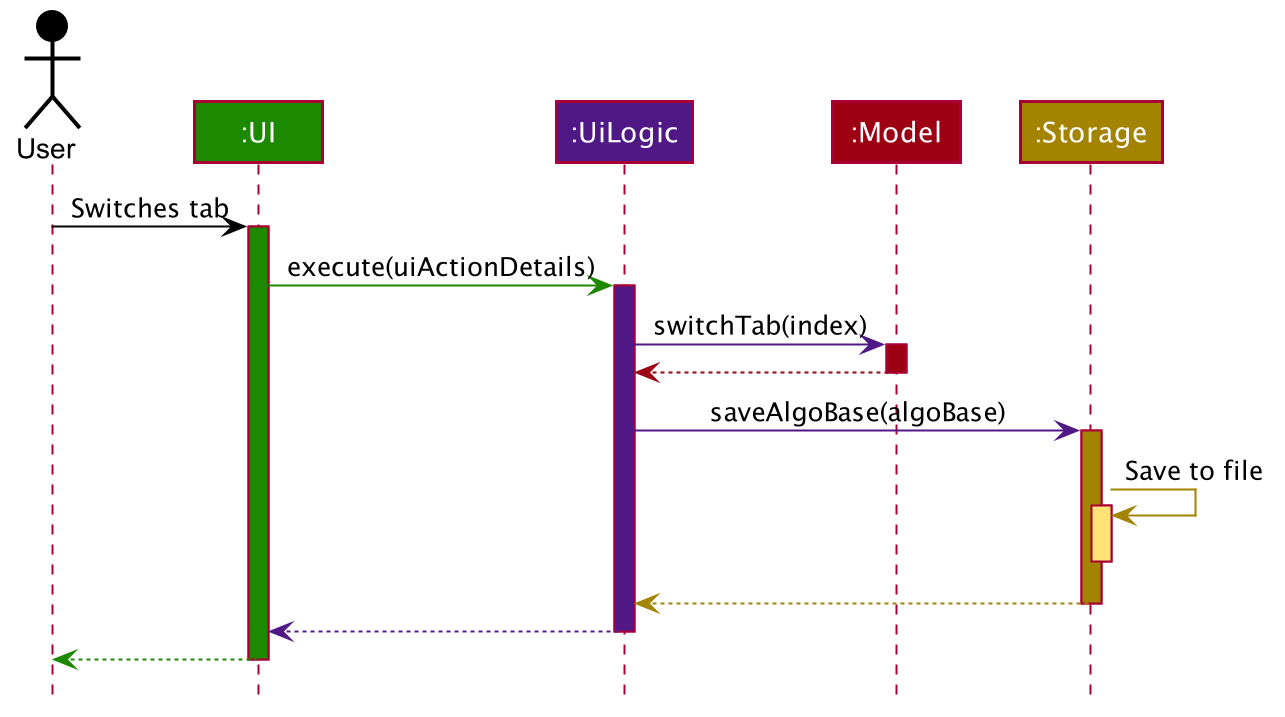

The diagram above was rendered by PlantUML. Its source (embedded in the PNG):
@startuml









skinparam BackgroundColor #FFFFFFF

skinparam Shadowing false

skinparam Class {
    FontColor #FFFFFF
    BorderThickness 1
    BorderColor #FFFFFF
    StereotypeFontColor #FFFFFF
    FontName Arial
}

skinparam Actor {
    BorderColor #000000
    Color #000000
    FontName Arial
}

skinparam Sequence {
    MessageAlign center
    BoxFontSize 15
    BoxPadding 0
    BoxFontColor #FFFFFF
    FontName Arial
}

skinparam Participant {
    FontColor #FFFFFFF
    Padding 20
}

skinparam MinClassWidth 50
skinparam ParticipantPadding 10
skinparam Shadowing false
skinparam DefaultTextAlignment center
skinparam packageStyle Rectangle

hide footbox
hide members
hide circle

Actor User as user #000000
Participant ":UI" as ui #1D8900
Participant ":UiLogic" as uilogic #501885
Participant ":Model" as model #9D0012
Participant ":Storage" as storage #A38300

user -[#000000]> ui : Switches tab
activate ui #1D8900

ui -[#1D8900]> uilogic : execute(uiActionDetails)
activate uilogic #501885

uilogic -[#501885]> model : switchTab(index)
activate model #9D0012

model -[#9D0012]-> uilogic
deactivate model

uilogic -[#501885]> storage : saveAlgoBase(algoBase)
activate storage #A38300

storage -[#A38300]> storage : Save to file
activate storage #FFE374
deactivate storage

storage --[#A38300]> uilogic
deactivate storage

uilogic --[#501885]> ui
deactivate uilogic

ui--[#1D8900]> user
deactivate ui
@enduml